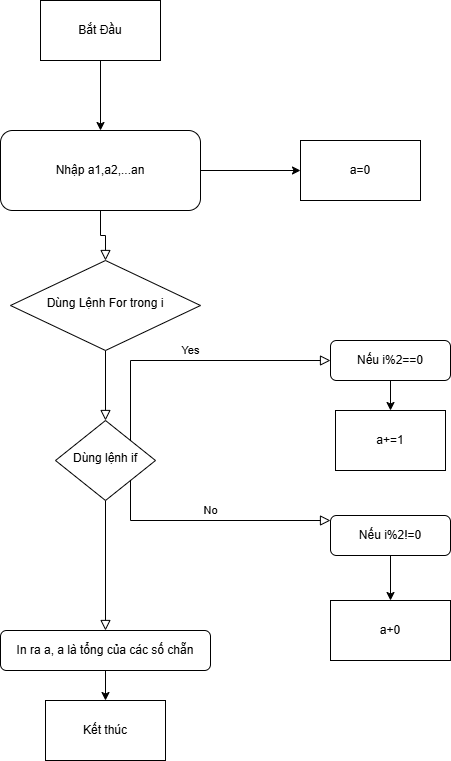

The diagram above was exported from draw.io. Its source (the exported page's mxGraphModel, read from the mxfile embedded in the PNG):
<mxGraphModel dx="1426" dy="777" grid="1" gridSize="10" guides="1" tooltips="1" connect="1" arrows="1" fold="1" page="1" pageScale="1" pageWidth="827" pageHeight="1169" math="0" shadow="0">
  <root>
    <mxCell id="WIyWlLk6GJQsqaUBKTNV-0" />
    <mxCell id="WIyWlLk6GJQsqaUBKTNV-1" parent="WIyWlLk6GJQsqaUBKTNV-0" />
    <mxCell id="WIyWlLk6GJQsqaUBKTNV-2" edge="1" parent="WIyWlLk6GJQsqaUBKTNV-1" source="WIyWlLk6GJQsqaUBKTNV-3" style="rounded=0;html=1;jettySize=auto;orthogonalLoop=1;fontSize=11;endArrow=block;endFill=0;endSize=8;strokeWidth=1;shadow=0;labelBackgroundColor=none;edgeStyle=orthogonalEdgeStyle;" target="WIyWlLk6GJQsqaUBKTNV-6" value="">
      <mxGeometry relative="1" as="geometry" />
    </mxCell>
    <mxCell id="qNzBVkum90WQS8OnmG7p-8" edge="1" parent="WIyWlLk6GJQsqaUBKTNV-1" source="WIyWlLk6GJQsqaUBKTNV-3" style="edgeStyle=orthogonalEdgeStyle;rounded=0;orthogonalLoop=1;jettySize=auto;html=1;exitX=1;exitY=0.5;exitDx=0;exitDy=0;" target="qNzBVkum90WQS8OnmG7p-9">
      <mxGeometry relative="1" as="geometry">
        <mxPoint x="570" y="220" as="targetPoint" />
      </mxGeometry>
    </mxCell>
    <mxCell id="WIyWlLk6GJQsqaUBKTNV-3" parent="WIyWlLk6GJQsqaUBKTNV-1" style="rounded=1;whiteSpace=wrap;html=1;fontSize=12;glass=0;strokeWidth=1;shadow=0;" value="Nhập a1,a2,...an" vertex="1">
      <mxGeometry height="80" width="200" x="300" y="180" as="geometry" />
    </mxCell>
    <mxCell id="WIyWlLk6GJQsqaUBKTNV-4" edge="1" parent="WIyWlLk6GJQsqaUBKTNV-1" source="WIyWlLk6GJQsqaUBKTNV-6" style="rounded=0;html=1;jettySize=auto;orthogonalLoop=1;fontSize=11;endArrow=block;endFill=0;endSize=8;strokeWidth=1;shadow=0;labelBackgroundColor=none;edgeStyle=orthogonalEdgeStyle;" target="WIyWlLk6GJQsqaUBKTNV-10" value="">
      <mxGeometry relative="1" y="20" as="geometry">
        <mxPoint as="offset" />
      </mxGeometry>
    </mxCell>
    <mxCell id="WIyWlLk6GJQsqaUBKTNV-5" edge="1" parent="WIyWlLk6GJQsqaUBKTNV-1" source="WIyWlLk6GJQsqaUBKTNV-10" style="edgeStyle=orthogonalEdgeStyle;rounded=0;html=1;jettySize=auto;orthogonalLoop=1;fontSize=11;endArrow=block;endFill=0;endSize=8;strokeWidth=1;shadow=0;labelBackgroundColor=none;" target="WIyWlLk6GJQsqaUBKTNV-7" value="No">
      <mxGeometry relative="1" y="10" as="geometry">
        <mxPoint as="offset" />
        <Array as="points">
          <mxPoint x="430" y="570" />
          <mxPoint x="670" y="570" />
        </Array>
        <mxPoint x="550" y="470" as="sourcePoint" />
      </mxGeometry>
    </mxCell>
    <mxCell id="WIyWlLk6GJQsqaUBKTNV-6" parent="WIyWlLk6GJQsqaUBKTNV-1" style="rhombus;whiteSpace=wrap;html=1;shadow=0;fontFamily=Helvetica;fontSize=12;align=center;strokeWidth=1;spacing=6;spacingTop=-4;" value="Dùng Lệnh For trong i" vertex="1">
      <mxGeometry height="90" width="190" x="310" y="310" as="geometry" />
    </mxCell>
    <mxCell id="qNzBVkum90WQS8OnmG7p-6" edge="1" parent="WIyWlLk6GJQsqaUBKTNV-1" source="WIyWlLk6GJQsqaUBKTNV-7" style="edgeStyle=orthogonalEdgeStyle;rounded=0;orthogonalLoop=1;jettySize=auto;html=1;exitX=0.5;exitY=1;exitDx=0;exitDy=0;" target="qNzBVkum90WQS8OnmG7p-7">
      <mxGeometry relative="1" as="geometry">
        <mxPoint x="690" y="640" as="targetPoint" />
      </mxGeometry>
    </mxCell>
    <mxCell id="WIyWlLk6GJQsqaUBKTNV-7" parent="WIyWlLk6GJQsqaUBKTNV-1" style="rounded=1;whiteSpace=wrap;html=1;fontSize=12;glass=0;strokeWidth=1;shadow=0;" value="Nếu i%2!=0" vertex="1">
      <mxGeometry height="40" width="120" x="630" y="565" as="geometry" />
    </mxCell>
    <mxCell id="WIyWlLk6GJQsqaUBKTNV-8" edge="1" parent="WIyWlLk6GJQsqaUBKTNV-1" source="WIyWlLk6GJQsqaUBKTNV-10" style="rounded=0;html=1;jettySize=auto;orthogonalLoop=1;fontSize=11;endArrow=block;endFill=0;endSize=8;strokeWidth=1;shadow=0;labelBackgroundColor=none;edgeStyle=orthogonalEdgeStyle;" target="WIyWlLk6GJQsqaUBKTNV-11" value="">
      <mxGeometry relative="1" x="0.3333" y="20" as="geometry">
        <mxPoint as="offset" />
      </mxGeometry>
    </mxCell>
    <mxCell id="WIyWlLk6GJQsqaUBKTNV-9" edge="1" parent="WIyWlLk6GJQsqaUBKTNV-1" source="WIyWlLk6GJQsqaUBKTNV-10" style="edgeStyle=orthogonalEdgeStyle;rounded=0;html=1;jettySize=auto;orthogonalLoop=1;fontSize=11;endArrow=block;endFill=0;endSize=8;strokeWidth=1;shadow=0;labelBackgroundColor=none;" target="WIyWlLk6GJQsqaUBKTNV-12" value="Yes">
      <mxGeometry relative="1" y="10" as="geometry">
        <mxPoint as="offset" />
        <Array as="points">
          <mxPoint x="430" y="410" />
        </Array>
      </mxGeometry>
    </mxCell>
    <mxCell id="WIyWlLk6GJQsqaUBKTNV-10" parent="WIyWlLk6GJQsqaUBKTNV-1" style="rhombus;whiteSpace=wrap;html=1;shadow=0;fontFamily=Helvetica;fontSize=12;align=center;strokeWidth=1;spacing=6;spacingTop=-4;" value="Dùng lệnh if" vertex="1">
      <mxGeometry height="80" width="100" x="355" y="470" as="geometry" />
    </mxCell>
    <mxCell id="qNzBVkum90WQS8OnmG7p-10" edge="1" parent="WIyWlLk6GJQsqaUBKTNV-1" source="WIyWlLk6GJQsqaUBKTNV-11" style="edgeStyle=orthogonalEdgeStyle;rounded=0;orthogonalLoop=1;jettySize=auto;html=1;exitX=0.5;exitY=1;exitDx=0;exitDy=0;" target="qNzBVkum90WQS8OnmG7p-11">
      <mxGeometry relative="1" as="geometry">
        <mxPoint x="405" y="780" as="targetPoint" />
      </mxGeometry>
    </mxCell>
    <mxCell id="WIyWlLk6GJQsqaUBKTNV-11" parent="WIyWlLk6GJQsqaUBKTNV-1" style="rounded=1;whiteSpace=wrap;html=1;fontSize=12;glass=0;strokeWidth=1;shadow=0;" value="In ra a, a là tổng của các số chẵn" vertex="1">
      <mxGeometry height="40" width="210" x="300" y="680" as="geometry" />
    </mxCell>
    <mxCell id="qNzBVkum90WQS8OnmG7p-4" edge="1" parent="WIyWlLk6GJQsqaUBKTNV-1" source="WIyWlLk6GJQsqaUBKTNV-12" style="edgeStyle=orthogonalEdgeStyle;rounded=0;orthogonalLoop=1;jettySize=auto;html=1;exitX=0.5;exitY=1;exitDx=0;exitDy=0;">
      <mxGeometry relative="1" as="geometry">
        <mxPoint x="690" y="460" as="targetPoint" />
      </mxGeometry>
    </mxCell>
    <mxCell id="WIyWlLk6GJQsqaUBKTNV-12" parent="WIyWlLk6GJQsqaUBKTNV-1" style="rounded=1;whiteSpace=wrap;html=1;fontSize=12;glass=0;strokeWidth=1;shadow=0;" value="Nếu i%2==0" vertex="1">
      <mxGeometry height="40" width="120" x="630" y="390" as="geometry" />
    </mxCell>
    <mxCell id="qNzBVkum90WQS8OnmG7p-2" edge="1" parent="WIyWlLk6GJQsqaUBKTNV-1" source="qNzBVkum90WQS8OnmG7p-1" style="edgeStyle=orthogonalEdgeStyle;rounded=0;orthogonalLoop=1;jettySize=auto;html=1;exitX=0.5;exitY=1;exitDx=0;exitDy=0;entryX=0.5;entryY=0;entryDx=0;entryDy=0;" target="WIyWlLk6GJQsqaUBKTNV-3">
      <mxGeometry relative="1" as="geometry" />
    </mxCell>
    <mxCell id="qNzBVkum90WQS8OnmG7p-1" parent="WIyWlLk6GJQsqaUBKTNV-1" style="rounded=0;whiteSpace=wrap;html=1;" value="Bắt Đầu" vertex="1">
      <mxGeometry height="60" width="120" x="340" y="50" as="geometry" />
    </mxCell>
    <mxCell id="qNzBVkum90WQS8OnmG7p-5" parent="WIyWlLk6GJQsqaUBKTNV-1" style="rounded=0;whiteSpace=wrap;html=1;" value="a+=1" vertex="1">
      <mxGeometry height="60" width="110" x="635" y="460" as="geometry" />
    </mxCell>
    <mxCell id="qNzBVkum90WQS8OnmG7p-7" parent="WIyWlLk6GJQsqaUBKTNV-1" style="rounded=0;whiteSpace=wrap;html=1;" value="a+0" vertex="1">
      <mxGeometry height="60" width="120" x="630" y="650" as="geometry" />
    </mxCell>
    <mxCell id="qNzBVkum90WQS8OnmG7p-9" parent="WIyWlLk6GJQsqaUBKTNV-1" style="rounded=0;whiteSpace=wrap;html=1;" value="a=0" vertex="1">
      <mxGeometry height="60" width="120" x="600" y="190" as="geometry" />
    </mxCell>
    <mxCell id="qNzBVkum90WQS8OnmG7p-11" parent="WIyWlLk6GJQsqaUBKTNV-1" style="rounded=0;whiteSpace=wrap;html=1;" value="Kết thúc" vertex="1">
      <mxGeometry height="60" width="120" x="345" y="750" as="geometry" />
    </mxCell>
  </root>
</mxGraphModel>